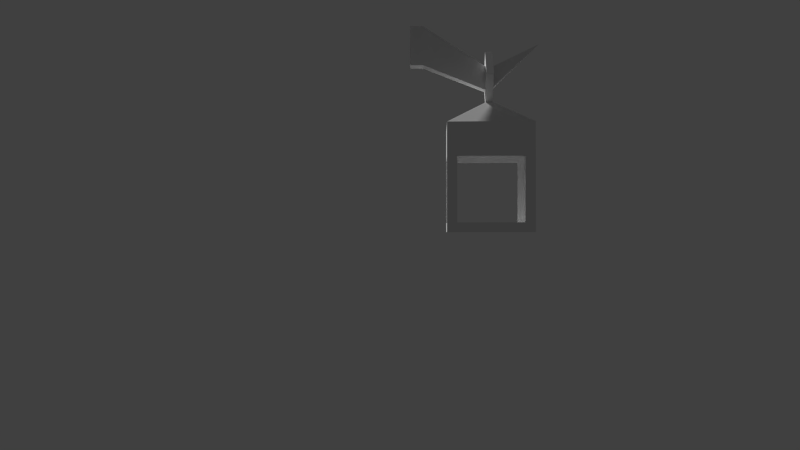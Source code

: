 # Source: lantern_blend.blend  (saved by Blender 2.71.0; exported with 4.5.12 LTS)
import bpy
from mathutils import Matrix  # noqa: F401  (used for matrix-valued properties, if any)

bpy.ops.wm.read_factory_settings(use_empty=True)
scene = bpy.context.scene
scene.name = 'Scene'

# ---- collections
col_collection_1 = bpy.data.collections.new('Collection 1'); scene.collection.children.link(col_collection_1)
col_collection_1.hide_render = True
col_collection_1.hide_viewport = True
col_collection_2 = bpy.data.collections.new('Collection 2'); scene.collection.children.link(col_collection_2)

# ---- world
world_world = bpy.data.worlds.new('World'); scene.world = world_world
world_world.color = (0.05088, 0.05088, 0.05088)
world_world.use_sun_shadow = False
world_world.sun_shadow_jitter_overblur = 0.0
world_world.cycles.sampling_method = 'MANUAL'
world_world.cycles.sample_map_resolution = 256

# ---- cameras
cam_camera_001 = bpy.data.cameras.new('Camera.001')
cam_camera_001.clip_end = 100.0
cam_camera_001.lens = 35.0
cam_camera_001.sensor_width = 32.0
cam_camera_001.sensor_height = 18.0
cam_camera_001.dof.focus_distance = 0.0
cam_camera_001.dof.aperture_fstop = 128.0

# ---- meshes
me_sphere = bpy.data.meshes.new('Sphere')
me_sphere.from_pydata([(-0.2203, 0.0, 0.2203), (-0.2035, 0.0, 0.136), (-0.1558, 0.0, 0.06451), (-0.08429, 0.0, 0.01677), (-0.2035, 0.08429, 0.2203), (-0.188, 0.07788, 0.136), (-0.1439, 0.0596, 0.06451), (-0.07788, 0.03226, 0.01677), (-0.1558, 0.1558, 0.2203), (-0.1439, 0.1439, 0.136), (-0.1101, 0.1101, 0.06451), (-0.0596, 0.0596, 0.01677), (-3.326e-08, 0.0, 0.0), (-0.08429, 0.2035, 0.2203), (-0.07788, 0.188, 0.136), (-0.0596, 0.1439, 0.06451), (-0.03226, 0.07788, 0.01677), (-2.532e-09, 0.2203, 0.2203), (-2.532e-09, 0.2035, 0.136), (-1.566e-08, 0.1558, 0.06451), (-1.238e-08, 0.08429, 0.01677), (0.08429, 0.2035, 0.2203), (0.07788, 0.188, 0.136), (0.0596, 0.1439, 0.06451), (0.03226, 0.07788, 0.01677), (0.1558, 0.1558, 0.2203), (0.1439, 0.1439, 0.136), (0.1101, 0.1101, 0.06451), (0.0596, 0.0596, 0.01677), (0.2035, 0.08429, 0.2203), (0.188, 0.07788, 0.136), (0.1439, 0.0596, 0.06451), (0.07788, 0.03226, 0.01677), (0.2203, -7.181e-08, 0.2203), (0.2035, -6.524e-08, 0.136), (0.1558, -5.868e-08, 0.06451), (0.08429, -3.57e-08, 0.01677), (0.2035, -0.08429, 0.2203), (0.188, -0.07788, 0.136), (0.1439, -0.0596, 0.06451), (0.07788, -0.03226, 0.01677), (0.1558, -0.1558, 0.2203), (0.1439, -0.1439, 0.136), (0.1101, -0.1101, 0.06451), (0.0596, -0.0596, 0.01677), (0.08429, -0.2035, 0.2203), (0.07788, -0.188, 0.136), (0.0596, -0.1439, 0.06451), (0.03226, -0.07788, 0.01677), (-1.338e-07, -0.2203, 0.2203), (-1.141e-07, -0.2035, 0.136), (-1.076e-07, -0.1558, 0.06451), (-7.474e-08, -0.08429, 0.01677), (-0.08429, -0.2035, 0.2203), (-0.07788, -0.188, 0.136), (-0.0596, -0.1439, 0.06451), (-0.03226, -0.07788, 0.01677), (-0.1558, -0.1558, 0.2203), (-0.1439, -0.1439, 0.136), (-0.1101, -0.1101, 0.06451), (-0.0596, -0.0596, 0.01677), (-0.2035, -0.08429, 0.2203), (-0.188, -0.07788, 0.136), (-0.1439, -0.0596, 0.06451), (-0.07788, -0.03226, 0.01677)], [], [(3, 2, 6, 7), (2, 1, 5, 6), (1, 0, 4, 5), (6, 5, 9, 10), (5, 4, 8, 9), (7, 6, 10, 11), (11, 10, 15, 16), (10, 9, 14, 15), (9, 8, 13, 14), (16, 15, 19, 20), (15, 14, 18, 19), (14, 13, 17, 18), (18, 17, 21, 22), (20, 19, 23, 24), (19, 18, 22, 23), (24, 23, 27, 28), (23, 22, 26, 27), (22, 21, 25, 26), (27, 26, 30, 31), (26, 25, 29, 30), (28, 27, 31, 32), (32, 31, 35, 36), (31, 30, 34, 35), (30, 29, 33, 34), (36, 35, 39, 40), (35, 34, 38, 39), (34, 33, 37, 38), (38, 37, 41, 42), (40, 39, 43, 44), (39, 38, 42, 43), (44, 43, 47, 48), (43, 42, 46, 47), (42, 41, 45, 46), (47, 46, 50, 51), (46, 45, 49, 50), (48, 47, 51, 52), (52, 51, 55, 56), (51, 50, 54, 55), (50, 49, 53, 54), (56, 55, 59, 60), (55, 54, 58, 59), (54, 53, 57, 58), (58, 57, 61, 62), (0, 61, 57, 53, 49, 45, 41, 37, 33, 29, 25, 21, 17, 13, 8, 4), (60, 59, 63, 64), (59, 58, 62, 63), (12, 3, 7), (12, 7, 11), (12, 11, 16), (12, 16, 20), (12, 20, 24), (12, 24, 28), (12, 28, 32), (12, 32, 36), (12, 36, 40), (12, 40, 44), (12, 44, 48), (12, 48, 52), (12, 52, 56), (12, 56, 60), (12, 60, 64), (12, 64, 3), (64, 63, 2, 3), (63, 62, 1, 2), (62, 61, 0, 1)])
me_sphere.use_remesh_preserve_volume = False
me_sphere.use_remesh_preserve_attributes = False
me_sphere.use_mirror_vertex_groups = False
me_sphere.update()
me_cube_006 = bpy.data.meshes.new('Cube.006')
me_cube_006.from_pydata([(-0.4362, -0.2037, 0.2834), (-0.4362, 0.2037, 0.2834), (0.4362, 0.2037, 0.2834), (0.4362, -0.2037, 0.2834), (-0.4362, -0.2037, 0.3053), (-0.4362, 0.2037, 0.3053), (0.4362, 0.2037, 0.3053), (0.4362, -0.2037, 0.3053), (3.16e-06, 0.1688, 0.3034), (3.189e-06, 0.1688, 0.2853), (3.189e-06, -0.1688, 0.3034), (3.16e-06, -0.1688, 0.2853), (-0.3615, -9.154e-06, 0.3034), (-0.3615, -9.169e-06, 0.2853), (0.3615, -9.169e-06, 0.3034), (0.3615, -9.154e-06, 0.2853), (3.189e-06, -9.169e-06, 0.2834), (3.189e-06, -9.169e-06, 0.3053), (0.3589, -0.1185, 0.5917), (0.3319, -0.1454, 0.5917), (0.3588, -0.1723, 0.5917), (0.3858, -0.1454, 0.5917), (0.3589, -0.1247, 0.2863), (0.3382, -0.1454, 0.2863), (0.3588, -0.1661, 0.2863), (0.3796, -0.1454, 0.2863), (0.3589, -0.1016, 0.5781), (0.3151, -0.1453, 0.5781), (0.3588, -0.1892, 0.5781), (0.4027, -0.1455, 0.5781), (0.3589, -0.1016, -0.005376), (0.3151, -0.1453, -0.005376), (0.3588, -0.1892, -0.005376), (0.4027, -0.1455, -0.005376), (-0.359, -0.1185, 0.5917), (-0.3321, -0.1454, 0.5917), (-0.359, -0.1723, 0.5917), (-0.3859, -0.1454, 0.5917), (-0.359, -0.1247, 0.2863), (-0.3383, -0.1454, 0.2863), (-0.359, -0.1661, 0.2863), (-0.3797, -0.1454, 0.2863), (-0.3591, -0.1016, 0.5781), (-0.3152, -0.1453, 0.5781), (-0.3589, -0.1892, 0.5781), (-0.4028, -0.1455, 0.5781), (-0.3591, -0.1016, -0.005376), (-0.3152, -0.1453, -0.005376), (-0.3589, -0.1892, -0.005376), (-0.4028, -0.1455, -0.005376), (-0.4028, 0.1459, -0.005376), (-0.3589, 0.1896, -0.005376), (-0.3152, 0.1457, -0.005376), (-0.3591, 0.102, -0.005376), (-0.4028, 0.1459, 0.5781), (-0.3589, 0.1896, 0.5781), (-0.3152, 0.1457, 0.5781), (-0.3591, 0.102, 0.5781), (-0.3797, 0.1458, 0.2863), (-0.359, 0.1665, 0.2863), (-0.3383, 0.1458, 0.2863), (-0.359, 0.1251, 0.2863), (-0.3859, 0.1458, 0.5917), (-0.359, 0.1727, 0.5917), (-0.3321, 0.1458, 0.5917), (-0.359, 0.1189, 0.5917), (0.4027, 0.1459, -0.005376), (0.3588, 0.1896, -0.005376), (0.3151, 0.1457, -0.005376), (0.3589, 0.102, -0.005376), (0.4027, 0.1459, 0.5781), (0.3588, 0.1896, 0.5781), (0.3151, 0.1457, 0.5781), (0.3589, 0.102, 0.5781), (0.3796, 0.1458, 0.2863), (0.3588, 0.1665, 0.2863), (0.3382, 0.1458, 0.2863), (0.3589, 0.1251, 0.2863), (0.3858, 0.1458, 0.5917), (0.3588, 0.1727, 0.5917), (0.3319, 0.1458, 0.5917), (0.3589, 0.1189, 0.5917), (-0.4362, -0.2037, 0.5094), (-0.4362, 0.2037, 0.5094), (0.4362, 0.2037, 0.5094), (0.4362, -0.2037, 0.5094), (-0.4362, -0.2037, 0.5313), (-0.4362, 0.2037, 0.5313), (0.4362, 0.2037, 0.5313), (0.4362, -0.2037, 0.5313), (3.16e-06, 0.1688, 0.5294), (3.189e-06, 0.1688, 0.5113), (3.189e-06, -0.1688, 0.5294), (3.16e-06, -0.1688, 0.5113), (-0.3615, -9.154e-06, 0.5294), (-0.3615, -9.169e-06, 0.5113), (0.3615, -9.169e-06, 0.5294), (0.3615, -9.154e-06, 0.5113), (3.189e-06, -9.169e-06, 0.5094), (3.189e-06, -9.169e-06, 0.5313), (-0.4362, -0.2037, 0.0486), (-0.4362, 0.2037, 0.0486), (0.4362, 0.2037, 0.0486), (0.4362, -0.2037, 0.0486), (-0.4362, -0.2037, 0.0705), (-0.4362, 0.2037, 0.0705), (0.4362, 0.2037, 0.0705), (0.4362, -0.2037, 0.0705), (3.16e-06, 0.1688, 0.06863), (3.189e-06, 0.1688, 0.05048), (3.189e-06, -0.1688, 0.06863), (3.16e-06, -0.1688, 0.05048), (-0.3615, -9.154e-06, 0.06863), (-0.3615, -9.169e-06, 0.05048), (0.3615, -9.169e-06, 0.06863), (0.3615, -9.154e-06, 0.05048), (3.189e-06, -9.169e-06, 0.0486), (3.189e-06, -9.169e-06, 0.0705)], [], [(12, 5, 1, 13), (8, 6, 2, 9), (14, 7, 3, 15), (10, 4, 0, 11), (16, 9, 2, 15), (17, 8, 5, 12), (5, 8, 9, 1), (7, 10, 11, 3), (13, 1, 9, 16), (14, 6, 8, 17), (4, 12, 13, 0), (6, 14, 15, 2), (11, 16, 15, 3), (10, 17, 12, 4), (0, 13, 16, 11), (7, 14, 17, 10), (27, 28, 20, 19), (29, 26, 18, 21), (28, 29, 21, 20), (18, 19, 20, 21), (26, 29, 25, 22), (27, 26, 22, 23), (28, 27, 23, 24), (29, 28, 24, 25), (26, 27, 19, 18), (33, 32, 31, 30), (22, 25, 33, 30), (23, 22, 30, 31), (24, 23, 31, 32), (25, 24, 32, 33), (43, 35, 36, 44), (45, 37, 34, 42), (44, 36, 37, 45), (34, 37, 36, 35), (42, 38, 41, 45), (43, 39, 38, 42), (44, 40, 39, 43), (45, 41, 40, 44), (42, 34, 35, 43), (49, 46, 47, 48), (38, 46, 49, 41), (39, 47, 46, 38), (40, 48, 47, 39), (41, 49, 48, 40), (58, 59, 51, 50), (59, 60, 52, 51), (60, 61, 53, 52), (61, 58, 50, 53), (50, 51, 52, 53), (57, 56, 64, 65), (54, 55, 59, 58), (55, 56, 60, 59), (56, 57, 61, 60), (57, 54, 58, 61), (65, 64, 63, 62), (55, 54, 62, 63), (54, 57, 65, 62), (56, 55, 63, 64), (74, 66, 67, 75), (75, 67, 68, 76), (76, 68, 69, 77), (77, 69, 66, 74), (66, 69, 68, 67), (73, 81, 80, 72), (70, 74, 75, 71), (71, 75, 76, 72), (72, 76, 77, 73), (73, 77, 74, 70), (81, 78, 79, 80), (71, 79, 78, 70), (70, 78, 81, 73), (72, 80, 79, 71), (94, 87, 83, 95), (90, 88, 84, 91), (96, 89, 85, 97), (92, 86, 82, 93), (98, 91, 84, 97), (99, 90, 87, 94), (87, 90, 91, 83), (89, 92, 93, 85), (95, 83, 91, 98), (96, 88, 90, 99), (86, 94, 95, 82), (88, 96, 97, 84), (93, 98, 97, 85), (92, 99, 94, 86), (82, 95, 98, 93), (89, 96, 99, 92), (112, 105, 101, 113), (108, 106, 102, 109), (114, 107, 103, 115), (110, 104, 100, 111), (116, 109, 102, 115), (117, 108, 105, 112), (105, 108, 109, 101), (107, 110, 111, 103), (113, 101, 109, 116), (114, 106, 108, 117), (104, 112, 113, 100), (106, 114, 115, 102), (111, 116, 115, 103), (110, 117, 112, 104), (100, 113, 116, 111), (107, 114, 117, 110)])
me_cube_006.use_remesh_preserve_volume = False
me_cube_006.use_remesh_preserve_attributes = False
me_cube_006.use_mirror_vertex_groups = False
me_cube_006.update()
me_cube_005 = bpy.data.meshes.new('Cube.005')
me_cube_005.from_pydata([(-0.4362, -0.2037, 0.2834), (-0.4362, 0.2037, 0.2834), (0.4362, 0.2037, 0.2834), (0.4362, -0.2037, 0.2834), (-0.4362, -0.2037, 0.3053), (-0.4362, 0.2037, 0.3053), (0.4362, 0.2037, 0.3053), (0.4362, -0.2037, 0.3053), (3.16e-06, 0.1688, 0.3034), (3.189e-06, 0.1688, 0.2853), (3.189e-06, -0.1688, 0.3034), (3.16e-06, -0.1688, 0.2853), (-0.3615, -9.154e-06, 0.3034), (-0.3615, -9.169e-06, 0.2853), (0.3615, -9.169e-06, 0.3034), (0.3615, -9.154e-06, 0.2853), (3.189e-06, -9.169e-06, 0.2834), (3.189e-06, -9.169e-06, 0.3053), (0.3589, -0.1185, 0.5917), (0.3319, -0.1454, 0.5917), (0.3588, -0.1723, 0.5917), (0.3858, -0.1454, 0.5917), (0.3589, -0.1247, 0.2863), (0.3382, -0.1454, 0.2863), (0.3588, -0.1661, 0.2863), (0.3796, -0.1454, 0.2863), (0.3589, -0.1016, 0.5781), (0.3151, -0.1453, 0.5781), (0.3588, -0.1892, 0.5781), (0.4027, -0.1455, 0.5781), (0.3589, -0.1016, -0.005376), (0.3151, -0.1453, -0.005376), (0.3588, -0.1892, -0.005376), (0.4027, -0.1455, -0.005376), (-0.359, -0.1185, 0.5917), (-0.3321, -0.1454, 0.5917), (-0.359, -0.1723, 0.5917), (-0.3859, -0.1454, 0.5917), (-0.359, -0.1247, 0.2863), (-0.3383, -0.1454, 0.2863), (-0.359, -0.1661, 0.2863), (-0.3797, -0.1454, 0.2863), (-0.3591, -0.1016, 0.5781), (-0.3152, -0.1453, 0.5781), (-0.3589, -0.1892, 0.5781), (-0.4028, -0.1455, 0.5781), (-0.3591, -0.1016, -0.005376), (-0.3152, -0.1453, -0.005376), (-0.3589, -0.1892, -0.005376), (-0.4028, -0.1455, -0.005376), (-0.4028, 0.1459, -0.005376), (-0.3589, 0.1896, -0.005376), (-0.3152, 0.1457, -0.005376), (-0.3591, 0.102, -0.005376), (-0.4028, 0.1459, 0.5781), (-0.3589, 0.1896, 0.5781), (-0.3152, 0.1457, 0.5781), (-0.3591, 0.102, 0.5781), (-0.3797, 0.1458, 0.2863), (-0.359, 0.1665, 0.2863), (-0.3383, 0.1458, 0.2863), (-0.359, 0.1251, 0.2863), (-0.3859, 0.1458, 0.5917), (-0.359, 0.1727, 0.5917), (-0.3321, 0.1458, 0.5917), (-0.359, 0.1189, 0.5917), (0.4027, 0.1459, -0.005376), (0.3588, 0.1896, -0.005376), (0.3151, 0.1457, -0.005376), (0.3589, 0.102, -0.005376), (0.4027, 0.1459, 0.5781), (0.3588, 0.1896, 0.5781), (0.3151, 0.1457, 0.5781), (0.3589, 0.102, 0.5781), (0.3796, 0.1458, 0.2863), (0.3588, 0.1665, 0.2863), (0.3382, 0.1458, 0.2863), (0.3589, 0.1251, 0.2863), (0.3858, 0.1458, 0.5917), (0.3588, 0.1727, 0.5917), (0.3319, 0.1458, 0.5917), (0.3589, 0.1189, 0.5917), (-0.4362, -0.2037, 0.5094), (-0.4362, 0.2037, 0.5094), (0.4362, 0.2037, 0.5094), (0.4362, -0.2037, 0.5094), (-0.4362, -0.2037, 0.5313), (-0.4362, 0.2037, 0.5313), (0.4362, 0.2037, 0.5313), (0.4362, -0.2037, 0.5313), (3.16e-06, 0.1688, 0.5294), (3.189e-06, 0.1688, 0.5113), (3.189e-06, -0.1688, 0.5294), (3.16e-06, -0.1688, 0.5113), (-0.3615, -9.154e-06, 0.5294), (-0.3615, -9.169e-06, 0.5113), (0.3615, -9.169e-06, 0.5294), (0.3615, -9.154e-06, 0.5113), (3.189e-06, -9.169e-06, 0.5094), (3.189e-06, -9.169e-06, 0.5313), (-0.4362, -0.2037, 0.0486), (-0.4362, 0.2037, 0.0486), (0.4362, 0.2037, 0.0486), (0.4362, -0.2037, 0.0486), (-0.4362, -0.2037, 0.0705), (-0.4362, 0.2037, 0.0705), (0.4362, 0.2037, 0.0705), (0.4362, -0.2037, 0.0705), (3.16e-06, 0.1688, 0.06863), (3.189e-06, 0.1688, 0.05048), (3.189e-06, -0.1688, 0.06863), (3.16e-06, -0.1688, 0.05048), (-0.3615, -9.154e-06, 0.06863), (-0.3615, -9.169e-06, 0.05048), (0.3615, -9.169e-06, 0.06863), (0.3615, -9.154e-06, 0.05048), (3.189e-06, -9.169e-06, 0.0486), (3.189e-06, -9.169e-06, 0.0705)], [], [(12, 5, 1, 13), (8, 6, 2, 9), (14, 7, 3, 15), (10, 4, 0, 11), (16, 9, 2, 15), (17, 8, 5, 12), (5, 8, 9, 1), (7, 10, 11, 3), (13, 1, 9, 16), (14, 6, 8, 17), (4, 12, 13, 0), (6, 14, 15, 2), (11, 16, 15, 3), (10, 17, 12, 4), (0, 13, 16, 11), (7, 14, 17, 10), (27, 28, 20, 19), (29, 26, 18, 21), (28, 29, 21, 20), (18, 19, 20, 21), (26, 29, 25, 22), (27, 26, 22, 23), (28, 27, 23, 24), (29, 28, 24, 25), (26, 27, 19, 18), (33, 32, 31, 30), (22, 25, 33, 30), (23, 22, 30, 31), (24, 23, 31, 32), (25, 24, 32, 33), (43, 35, 36, 44), (45, 37, 34, 42), (44, 36, 37, 45), (34, 37, 36, 35), (42, 38, 41, 45), (43, 39, 38, 42), (44, 40, 39, 43), (45, 41, 40, 44), (42, 34, 35, 43), (49, 46, 47, 48), (38, 46, 49, 41), (39, 47, 46, 38), (40, 48, 47, 39), (41, 49, 48, 40), (58, 59, 51, 50), (59, 60, 52, 51), (60, 61, 53, 52), (61, 58, 50, 53), (50, 51, 52, 53), (57, 56, 64, 65), (54, 55, 59, 58), (55, 56, 60, 59), (56, 57, 61, 60), (57, 54, 58, 61), (65, 64, 63, 62), (55, 54, 62, 63), (54, 57, 65, 62), (56, 55, 63, 64), (74, 66, 67, 75), (75, 67, 68, 76), (76, 68, 69, 77), (77, 69, 66, 74), (66, 69, 68, 67), (73, 81, 80, 72), (70, 74, 75, 71), (71, 75, 76, 72), (72, 76, 77, 73), (73, 77, 74, 70), (81, 78, 79, 80), (71, 79, 78, 70), (70, 78, 81, 73), (72, 80, 79, 71), (94, 87, 83, 95), (90, 88, 84, 91), (96, 89, 85, 97), (92, 86, 82, 93), (98, 91, 84, 97), (99, 90, 87, 94), (87, 90, 91, 83), (89, 92, 93, 85), (95, 83, 91, 98), (96, 88, 90, 99), (86, 94, 95, 82), (88, 96, 97, 84), (93, 98, 97, 85), (92, 99, 94, 86), (82, 95, 98, 93), (89, 96, 99, 92), (112, 105, 101, 113), (108, 106, 102, 109), (114, 107, 103, 115), (110, 104, 100, 111), (116, 109, 102, 115), (117, 108, 105, 112), (105, 108, 109, 101), (107, 110, 111, 103), (113, 101, 109, 116), (114, 106, 108, 117), (104, 112, 113, 100), (106, 114, 115, 102), (111, 116, 115, 103), (110, 117, 112, 104), (100, 113, 116, 111), (107, 114, 117, 110)])
me_cube_005.use_remesh_preserve_volume = False
me_cube_005.use_remesh_preserve_attributes = False
me_cube_005.use_mirror_vertex_groups = False
me_cube_005.update()
me_cube_003 = bpy.data.meshes.new('Cube.003')
me_cube_003.from_pydata([(-1.0, -1.0, -1.0), (-1.0, 1.0, -1.0), (1.0, 1.0, -1.0), (1.0, -1.0, -1.0), (-1.0, -1.0, 1.0), (-1.0, 1.0, 1.0), (1.0, 1.0, 1.0), (1.0, -1.0, 1.0)], [], [(4, 5, 1, 0), (5, 6, 2, 1), (6, 7, 3, 2), (7, 4, 0, 3), (0, 1, 2, 3), (7, 6, 5, 4)])
me_cube_003.use_remesh_preserve_volume = False
me_cube_003.use_remesh_preserve_attributes = False
me_cube_003.use_mirror_vertex_groups = False
me_cube_003.update()
me_cube_001 = bpy.data.meshes.new('Cube.001')
me_cube_001.from_pydata([(1.459, 1.522, -2.0), (1.459, 1.522, -1.231), (1.579, 0.9181, -2.0), (1.579, 0.9181, -1.231), (1.459, 0.3139, -2.0), (1.459, 0.3139, -1.231), (1.117, -0.1984, -2.0), (1.117, -0.1984, -1.231), (0.6043, -0.5407, -2.0), (0.6043, -0.5407, -1.231), (1.692e-07, -0.6608, -2.0), (1.692e-07, -0.6608, -1.231), (-0.6042, -0.5407, -2.0), (-0.6042, -0.5407, -1.231), (-1.117, -0.1984, -2.0), (-1.117, -0.1984, -1.231), (-1.459, 0.3139, -2.0), (-1.459, 0.3139, -1.231), (-1.579, 0.9181, -2.0), (-1.579, 0.9181, -1.231), (-1.459, 1.522, -2.0), (-1.459, 1.522, -1.231), (0.6364, 1.182, -2.0), (0.6364, 1.182, -1.231), (0.6889, 0.9181, -2.0), (0.6889, 0.9181, -1.231), (0.6364, 0.6545, -2.0), (0.6364, 0.6545, -1.231), (0.4871, 0.431, -2.0), (0.4871, 0.431, -1.231), (0.2636, 0.2817, -2.0), (0.2636, 0.2817, -1.231), (8.25e-08, 0.2293, -2.0), (8.159e-08, 0.2293, -1.231), (-0.2636, 0.2817, -2.0), (-0.2636, 0.2817, -1.231), (-0.4871, 0.431, -2.0), (-0.4871, 0.431, -1.231), (-0.6364, 0.6545, -2.0), (-0.6364, 0.6545, -1.231), (-0.6889, 0.9181, -2.0), (-0.6889, 0.9181, -1.231), (-0.6364, 1.182, -2.0), (-0.6364, 1.182, -1.231), (-0.5499, -2.0, -2.0), (-0.5499, -1.793, -2.0), (0.5499, -1.793, -2.0), (0.5499, -2.0, -2.0), (-0.7248, -2.0, 0.1287), (-0.7248, -1.793, 0.1287), (0.7248, -1.793, 0.1287), (0.7248, -2.0, 0.1287), (-0.4926, -1.793, -0.1319), (-0.4338, -1.793, -2.0), (0.4926, -1.793, -0.1319), (0.4338, -1.793, -2.0), (-0.4926, -1.91, -0.1319), (-0.4338, -1.91, -2.0), (0.4926, -1.91, -0.1319), (0.4338, -1.91, -2.0), (-2.0, -2.0, -2.0), (-2.0, 2.0, -2.0), (2.0, 2.0, -2.0), (2.0, -2.0, -2.0), (-2.0, -2.0, 2.0), (-2.0, 2.0, 2.0), (2.0, 2.0, 2.0), (2.0, -2.0, 2.0), (0.0, -1.793, 0.0), (0.0, -2.0, 0.0), (0.0, -1.793, -0.1319), (0.0, -1.91, -0.1319), (0.0, -1.91, -2.0)], [(44, 47)], [(0, 1, 3, 2), (2, 3, 5, 4), (4, 5, 7, 6), (6, 7, 9, 8), (8, 9, 11, 10), (10, 11, 13, 12), (12, 13, 15, 14), (14, 15, 17, 16), (16, 17, 19, 18), (18, 19, 21, 20), (24, 22, 0, 2), (23, 25, 3, 1), (26, 24, 2, 4), (25, 27, 5, 3), (28, 26, 4, 6), (27, 29, 7, 5), (30, 28, 6, 8), (29, 31, 9, 7), (32, 30, 8, 10), (31, 33, 11, 9), (34, 32, 10, 12), (33, 35, 13, 11), (36, 34, 12, 14), (35, 37, 15, 13), (38, 36, 14, 16), (37, 39, 17, 15), (40, 38, 16, 18), (39, 41, 19, 17), (42, 40, 18, 20), (41, 43, 21, 19), (22, 24, 25, 23), (24, 26, 27, 25), (26, 28, 29, 27), (28, 30, 31, 29), (30, 32, 33, 31), (32, 34, 35, 33), (34, 36, 37, 35), (36, 38, 39, 37), (38, 40, 41, 39), (40, 42, 43, 41), (21, 43, 42, 20), (1, 0, 22, 23), (48, 49, 45, 44), (54, 55, 59, 58), (50, 51, 47, 46), (69, 68, 49, 48), (52, 53, 45, 49), (70, 52, 49, 68), (55, 54, 50, 46), (71, 58, 59, 72), (70, 54, 58, 71), (53, 52, 56, 57), (64, 60, 61, 65), (65, 61, 62, 66), (66, 62, 63, 67), (67, 63, 60, 64), (60, 63, 62, 61), (67, 64, 65, 66), (51, 50, 68, 69), (54, 70, 68, 50), (56, 71, 72, 57), (52, 70, 71, 56)])
me_cube_001.use_remesh_preserve_volume = False
me_cube_001.use_remesh_preserve_attributes = False
me_cube_001.use_mirror_vertex_groups = False
me_cube_001.update()
me_cube_020 = bpy.data.meshes.new('Cube.020')
me_cube_020.from_pydata([(0.01903, -0.02824, -0.05329), (0.01903, 0.02824, -0.05329), (0.05704, 0.02824, -0.05329), (0.05704, -0.02824, -0.05329), (0.01903, -0.02824, 0.06186), (0.01903, 0.02824, 0.06186), (0.05704, 0.02824, 0.06186), (0.05704, -0.02824, 0.06186), (-0.3233, 0.0, 0.01125), (-0.1745, -0.02384, -0.06348), (-0.1745, 0.02384, -0.06348), (-0.1745, -0.02384, -0.1305), (-0.1745, 0.02384, -0.1305), (-0.05067, -0.1238, -0.2325), (-0.05067, 0.1256, -0.2325), (-0.3001, 0.1256, -0.2325), (-0.3001, -0.1238, -0.2325), (-0.3001, 0.1256, -0.303), (-0.05067, -0.1238, -0.303), (-0.3001, -0.1238, -0.303), (-0.05067, 0.1256, -0.303), (-0.1754, 0.0008666, -0.1552), (-0.3001, 0.1256, -0.5447), (-0.05067, -0.1238, -0.5447), (-0.3001, -0.1238, -0.5447), (-0.05067, 0.1256, -0.5447), (-0.3001, -0.09686, -0.3299), (-0.3001, 0.09859, -0.3299), (-0.3001, 0.09859, -0.5179), (-0.3001, -0.09686, -0.5179), (-0.07946, -0.1238, -0.3299), (-0.2713, -0.1238, -0.3299), (-0.2713, -0.1238, -0.5179), (-0.07946, -0.1238, -0.5179), (-0.2713, 0.1256, -0.3299), (-0.07946, 0.1256, -0.3299), (-0.07946, 0.1256, -0.5179), (-0.2713, 0.1256, -0.5179), (-0.05067, 0.09859, -0.3299), (-0.05067, -0.09686, -0.3299), (-0.05067, -0.09686, -0.5179), (-0.05067, 0.09859, -0.5179), (-0.1863, 3.815e-08, -0.1696), (-0.1863, 0.08028, -0.08931), (-0.1648, 0.08028, -0.08931), (-0.1648, 3.815e-08, -0.1696), (-0.1863, -0.08028, -0.08931), (-0.1863, 8.878e-10, -0.009032), (-0.1648, 8.878e-10, -0.009032), (-0.1648, -0.08028, -0.08931), (-0.1863, -0.04169, -0.08931), (-0.1863, 1.399e-08, -0.04762), (-0.1863, 0.04169, -0.08931), (-0.1863, 2.341e-08, -0.131), (-0.1648, 1.399e-08, -0.04762), (-0.1648, -0.04169, -0.08931), (-0.1648, 2.341e-08, -0.131), (-0.1648, 0.04169, -0.08931)], [], [(5, 6, 2, 1), (7, 4, 0, 3), (0, 1, 2, 3), (7, 6, 5, 4), (4, 5, 10, 9), (0, 4, 9, 11), (1, 0, 11, 12), (5, 1, 12, 10), (9, 10, 8), (11, 9, 8), (12, 11, 8), (10, 12, 8), (20, 18, 19, 17), (16, 15, 17, 19), (15, 14, 20, 17), (14, 13, 18, 20), (13, 16, 19, 18), (24, 22, 25, 23), (13, 14, 21), (16, 13, 21), (15, 16, 21), (14, 15, 21), (19, 17, 27, 26), (17, 22, 28, 27), (22, 24, 29, 28), (24, 19, 26, 29), (18, 19, 31, 30), (19, 24, 32, 31), (24, 23, 33, 32), (23, 18, 30, 33), (17, 20, 35, 34), (20, 25, 36, 35), (25, 22, 37, 36), (22, 17, 34, 37), (20, 18, 39, 38), (18, 23, 40, 39), (23, 25, 41, 40), (25, 20, 38, 41), (52, 57, 54, 51), (47, 48, 44, 43), (52, 53, 56, 57), (49, 46, 42, 45), (42, 43, 44, 45), (49, 48, 47, 46), (46, 47, 51, 50), (47, 43, 52, 51), (43, 42, 53, 52), (42, 46, 50, 53), (48, 49, 55, 54), (49, 45, 56, 55), (45, 44, 57, 56), (44, 48, 54, 57), (50, 51, 54, 55), (53, 50, 55, 56)])
_uv = me_cube_020.uv_layers.new(name='UVMap')
_uv.uv.foreach_set('vector', [0.08496, 0.7021, 0.03027, 0.7012, 0.03125, 0.8643, 0.08203, 0.8643, 0.03027, 0.7012, 0.08496, 0.7021, 0.08105, 0.8682, 0.03027, 0.8682, 0.373, 0.7432, 0.373, 0.6738, 0.3262, 0.6738, 0.3262, 0.7432, 0.3262, 0.6738, 0.3262, 0.7451, 0.375, 0.7451, 0.375, 0.6738, 0.375, 0.6738, 0.375, 0.7451, 0.667, 0.7402, 0.667, 0.6797, 0.08105, 0.8682, 0.08496, 0.7021, 0.3594, 0.8867, 0.3555, 0.9814, 0.373, 0.6738, 0.373, 0.7432, 0.627, 0.7373, 0.627, 0.6797, 0.08496, 0.7021, 0.08203, 0.8643, 0.3555, 0.9814, 0.3594, 0.8867, 0.667, 0.6797, 0.667, 0.7402, 0.8779, 0.71, 0.3555, 0.9814, 0.3594, 0.8867, 0.5742, 0.7842, 0.627, 0.6797, 0.627, 0.7373, 0.8779, 0.708, 0.3594, 0.8867, 0.3555, 0.9814, 0.5742, 0.7842, 0.7939, 0.3848, 0.7939, 0.001953, 0.4111, 0.001953, 0.4111, 0.3848, 0.3867, 0.4844, 0.0, 0.4844, 0.0, 0.375, 0.3867, 0.375, 0.3867, 0.4844, 0.0, 0.4844, 0.0, 0.375, 0.3867, 0.375, 0.3867, 0.4844, 0.0, 0.4844, 0.0, 0.375, 0.3867, 0.375, 0.3867, 0.4844, 0.0, 0.4844, 0.0, 0.375, 0.3867, 0.375, 0.4111, 0.001953, 0.4111, 0.3848, 0.7939, 0.3848, 0.7939, 0.001953, 0.0, 0.4844, 0.3867, 0.4844, 0.1953, 0.7148, 0.0, 0.4844, 0.3867, 0.4844, 0.1953, 0.7148, 0.0, 0.4844, 0.3867, 0.4844, 0.1953, 0.7148, 0.0, 0.4844, 0.3867, 0.4844, 0.1953, 0.7148, 0.3867, 0.375, 0.0, 0.375, 0.04297, 0.3359, 0.3477, 0.3359, 0.0, 0.375, 0.0, 0.0, 0.04297, 0.04297, 0.04297, 0.3359, 0.0, 0.0, 0.3867, 0.0, 0.3477, 0.04297, 0.04297, 0.04297, 0.3867, 0.0, 0.3867, 0.375, 0.3477, 0.3359, 0.3477, 0.04297, 0.3867, 0.375, 0.0, 0.375, 0.04297, 0.3359, 0.3438, 0.3359, 0.0, 0.375, 0.0, 0.0, 0.04297, 0.04297, 0.04297, 0.3359, 0.0, 0.0, 0.3867, 0.0, 0.3438, 0.04297, 0.04297, 0.04297, 0.3867, 0.0, 0.3867, 0.375, 0.3438, 0.3359, 0.3438, 0.04297, 0.3867, 0.375, 0.0, 0.375, 0.04297, 0.3359, 0.3438, 0.3359, 0.0, 0.375, 0.0, 0.0, 0.04297, 0.04297, 0.04297, 0.3359, 0.0, 0.0, 0.3867, 0.0, 0.3438, 0.04297, 0.04297, 0.04297, 0.3867, 0.0, 0.3867, 0.375, 0.3438, 0.3359, 0.3438, 0.04297, 0.3867, 0.375, 0.0, 0.375, 0.04297, 0.3359, 0.3477, 0.3359, 0.0, 0.375, 0.0, 0.0, 0.04297, 0.04297, 0.04297, 0.3359, 0.0, 0.0, 0.3867, 0.0, 0.3477, 0.04297, 0.04297, 0.04297, 0.3867, 0.0, 0.3867, 0.375, 0.3477, 0.3359, 0.3477, 0.04297, 0.9736, 0.5137, 0.9736, 0.5596, 0.8154, 0.5596, 0.8154, 0.5137, 0.8184, 0.6162, 0.8184, 0.5859, 0.9766, 0.5859, 0.9766, 0.6162, 0.9736, 0.5596, 0.8154, 0.5596, 0.8154, 0.5137, 0.9736, 0.5137, 0.6602, 0.6162, 0.6602, 0.5859, 0.8184, 0.5859, 0.8184, 0.6162, 0.8184, 0.5859, 0.9766, 0.5859, 0.9766, 0.6162, 0.8184, 0.6162, 0.6602, 0.5859, 0.8184, 0.5859, 0.8184, 0.6162, 0.6602, 0.6162, 0.4219, 0.4121, 0.627, 0.4121, 0.5781, 0.4609, 0.4707, 0.4609, 0.627, 0.4121, 0.627, 0.6172, 0.5781, 0.5684, 0.5781, 0.4609, 0.627, 0.6172, 0.4219, 0.6172, 0.4707, 0.5684, 0.5781, 0.5684, 0.4219, 0.6172, 0.4219, 0.4121, 0.4707, 0.4609, 0.4707, 0.5684, 0.4219, 0.6172, 0.4219, 0.4121, 0.4707, 0.4609, 0.4707, 0.5684, 0.4219, 0.4121, 0.627, 0.4121, 0.5781, 0.4609, 0.4707, 0.4609, 0.627, 0.4121, 0.627, 0.6172, 0.5781, 0.5684, 0.5781, 0.4609, 0.627, 0.6172, 0.4219, 0.6172, 0.4707, 0.5684, 0.5781, 0.5684, 0.6562, 0.5137, 0.8154, 0.5137, 0.8154, 0.5596, 0.6562, 0.5596, 0.8154, 0.5596, 0.6562, 0.5596, 0.6562, 0.5137, 0.8154, 0.5137])
me_cube_020.use_remesh_preserve_volume = False
me_cube_020.use_remesh_preserve_attributes = False
me_cube_020.use_mirror_vertex_groups = False
me_cube_020.update()

# ---- objects
ob_camera = bpy.data.objects.new('Camera', cam_camera_001)
ob_sphere = bpy.data.objects.new('Sphere', me_sphere)
ob_cube_004 = bpy.data.objects.new('Cube.004', me_cube_006)
ob_cube_003 = bpy.data.objects.new('Cube.003', me_cube_005)
ob_cube_001 = bpy.data.objects.new('Cube.001', me_cube_003)
ob_cube = bpy.data.objects.new('Cube', me_cube_001)
ob_cube_014 = bpy.data.objects.new('Cube.014', me_cube_020)

# ---- transforms, parenting, visibility, modifiers, constraints
ob_camera.location = (-0.0251, 2.6, -0.5529)
ob_camera.rotation_euler = (1.582, -2.004e-05, 3.185)
ob_camera.lineart.crease_threshold = 0.0
ob_sphere.location = (0.0, 0.0, -1.231)
ob_sphere.lineart.crease_threshold = 0.0
ob_cube_004.location = (-0.8448, 0.1694, -1.23)
ob_cube_004.rotation_euler = (0.0, -0.0, 2.356)
ob_cube_004.scale = (-1.0, -1.0, 1.0)
ob_cube_004.lineart.crease_threshold = 0.0
ob_cube_003.location = (0.86, 0.1694, -1.23)
ob_cube_003.rotation_euler = (0.0, -0.0, 0.7854)
ob_cube_003.lineart.crease_threshold = 0.0
ob_cube_001.location = (3.578, -1.426, -1.0)
ob_cube_001.scale = (0.25, 0.25, 1.0)
ob_cube_001.lineart.crease_threshold = 0.0
ob_cube.location = (0.0, 0.0, 0.0)
ob_cube.lineart.crease_threshold = 0.0
ob_cube_014.location = (0.0, 0.0, 0.0)
ob_cube_014.lineart.crease_threshold = 0.0

# ---- collection membership
col_collection_1.objects.link(ob_camera)
col_collection_1.objects.link(ob_sphere)
col_collection_1.objects.link(ob_cube_004)
col_collection_1.objects.link(ob_cube_003)
col_collection_1.objects.link(ob_cube_001)
col_collection_1.objects.link(ob_cube)
col_collection_2.objects.link(ob_cube_014)

# ---- scene / render settings (as saved in the file)
scene.camera = ob_camera
scene.frame_start = 1; scene.frame_end = 250; scene.frame_set(1)
scene.render.engine = 'BLENDER_EEVEE_NEXT'
scene.render.resolution_percentage = 50
scene.render.dither_intensity = 0.0
scene.cycles.use_denoising = False
scene.cycles.samples = 10
scene.cycles.sampling_pattern = 'TABULATED_SOBOL'
scene.cycles.light_sampling_threshold = 0.0
scene.cycles.use_adaptive_sampling = False
scene.cycles.use_light_tree = False
scene.cycles.blur_glossy = 0.0
scene.cycles.volume_bounces = 1
scene.cycles.pixel_filter_type = 'GAUSSIAN'
scene.cycles.sample_clamp_indirect = 0.0
scene.view_settings.view_transform = 'Standard'
bpy.context.view_layer.update()

# ---- added for rendering (the .blend has no usable light): sun
light_auto_sun = bpy.data.lights.new('AutoSun', 'SUN')
light_auto_sun.energy = 3.0
light_auto_sun.angle = 0.0523599
ob_auto_sun = bpy.data.objects.new('AutoSun', light_auto_sun)
scene.collection.objects.link(ob_auto_sun)
ob_auto_sun.rotation_euler = (0.872665, 0.174533, 0.523599)
bpy.context.view_layer.update()
